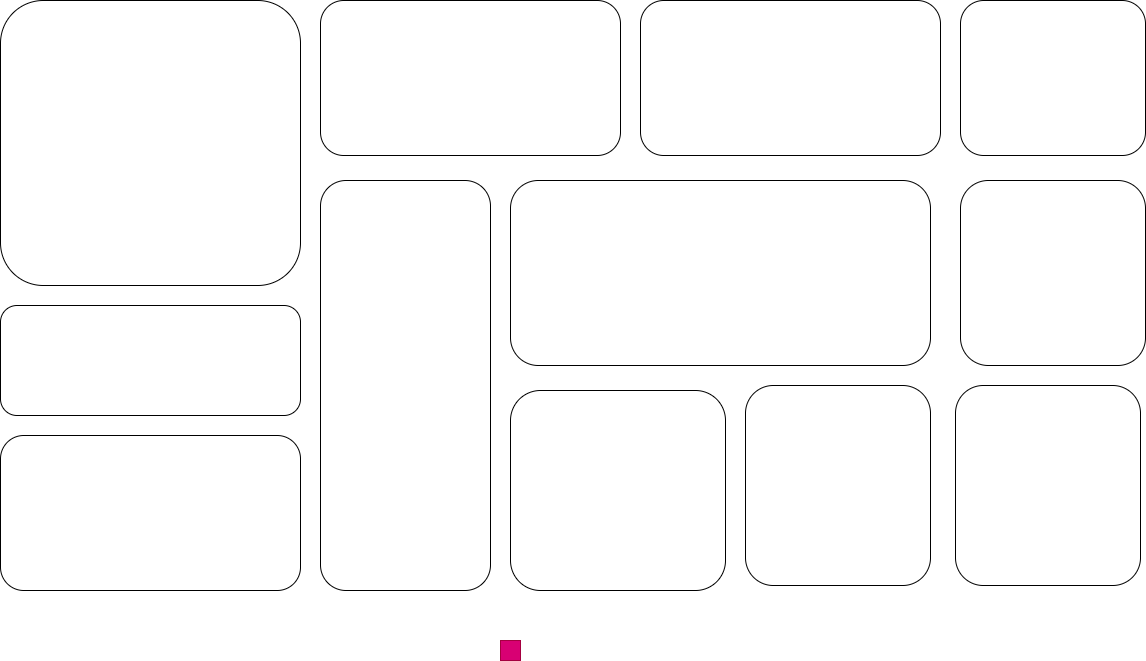

The diagram above was exported from draw.io. Its source (the exported page's mxGraphModel, read from the mxfile embedded in the PNG):
<mxGraphModel dx="1180" dy="1510" grid="1" gridSize="10" guides="1" tooltips="1" connect="1" arrows="1" fold="1" page="1" pageScale="1" pageWidth="827" pageHeight="1169" math="0" shadow="0">
  <root>
    <mxCell id="0" />
    <mxCell id="1" parent="0" />
    <mxCell id="2" value="" style="rounded=1;whiteSpace=wrap;html=1;fillColor=#FFFFFF;" vertex="1" parent="1">
      <mxGeometry x="20" y="60" width="300" height="285" as="geometry" />
    </mxCell>
    <mxCell id="3" value="" style="rounded=1;whiteSpace=wrap;html=1;fillColor=#FFFFFF;" vertex="1" parent="1">
      <mxGeometry x="20" y="365" width="300" height="110" as="geometry" />
    </mxCell>
    <mxCell id="4" value="" style="rounded=1;whiteSpace=wrap;html=1;fillColor=#FFFFFF;" vertex="1" parent="1">
      <mxGeometry x="20" y="495" width="300" height="155" as="geometry" />
    </mxCell>
    <mxCell id="6" value="" style="rounded=1;whiteSpace=wrap;html=1;fillColor=#FFFFFF;" vertex="1" parent="1">
      <mxGeometry x="340" y="60" width="300" height="155" as="geometry" />
    </mxCell>
    <mxCell id="7" value="" style="rounded=1;whiteSpace=wrap;html=1;fillColor=#FFFFFF;" vertex="1" parent="1">
      <mxGeometry x="340" y="240" width="170" height="410" as="geometry" />
    </mxCell>
    <mxCell id="9" value="" style="rounded=1;whiteSpace=wrap;html=1;fillColor=#FFFFFF;" vertex="1" parent="1">
      <mxGeometry x="660" y="60" width="300" height="155" as="geometry" />
    </mxCell>
    <mxCell id="11" value="" style="rounded=1;whiteSpace=wrap;html=1;fillColor=#FFFFFF;" vertex="1" parent="1">
      <mxGeometry x="530" y="240" width="420" height="185" as="geometry" />
    </mxCell>
    <mxCell id="12" value="" style="rounded=1;whiteSpace=wrap;html=1;fillColor=#FFFFFF;" vertex="1" parent="1">
      <mxGeometry x="980" y="240" width="185" height="185" as="geometry" />
    </mxCell>
    <mxCell id="13" value="" style="rounded=1;whiteSpace=wrap;html=1;fillColor=#FFFFFF;" vertex="1" parent="1">
      <mxGeometry x="530" y="450" width="215" height="200" as="geometry" />
    </mxCell>
    <mxCell id="14" value="" style="rounded=1;whiteSpace=wrap;html=1;fillColor=#FFFFFF;" vertex="1" parent="1">
      <mxGeometry x="765" y="445" width="185" height="200" as="geometry" />
    </mxCell>
    <mxCell id="15" value="" style="rounded=1;whiteSpace=wrap;html=1;fillColor=#FFFFFF;" vertex="1" parent="1">
      <mxGeometry x="975" y="445" width="185" height="200" as="geometry" />
    </mxCell>
    <mxCell id="16" value="" style="rounded=0;whiteSpace=wrap;html=1;fillColor=#d80073;fontColor=#ffffff;strokeColor=#A50040;" vertex="1" parent="1">
      <mxGeometry x="520" y="700" width="20" height="20" as="geometry" />
    </mxCell>
    <mxCell id="20" value="" style="rounded=1;whiteSpace=wrap;html=1;fillColor=#FFFFFF;" vertex="1" parent="1">
      <mxGeometry x="980" y="60" width="185" height="155" as="geometry" />
    </mxCell>
  </root>
</mxGraphModel>